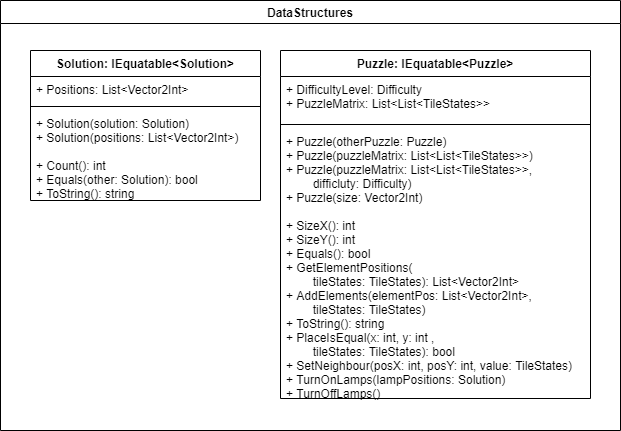

The diagram above was exported from draw.io. Its source (the exported page's mxGraphModel, read from the mxfile embedded in the PNG):
<mxGraphModel dx="1499" dy="873" grid="1" gridSize="10" guides="1" tooltips="1" connect="1" arrows="1" fold="1" page="0" pageScale="1" pageWidth="850" pageHeight="1100" math="0" shadow="0">
  <root>
    <mxCell id="0" />
    <mxCell id="1" parent="0" />
    <mxCell id="2" value="DataStructures" style="swimlane;rounded=0;html=0;" parent="1" vertex="1">
      <mxGeometry x="-230" y="140" width="620" height="430" as="geometry" />
    </mxCell>
    <mxCell id="7" value="Puzzle: IEquatable&lt;Puzzle&gt;" style="swimlane;fontStyle=1;align=center;verticalAlign=top;childLayout=stackLayout;horizontal=1;startSize=26;horizontalStack=0;resizeParent=1;resizeParentMax=0;resizeLast=0;collapsible=1;marginBottom=0;rounded=0;html=0;" parent="2" vertex="1">
      <mxGeometry x="280" y="50" width="310" height="348" as="geometry" />
    </mxCell>
    <mxCell id="8" value="+ DifficultyLevel: Difficulty&#10;+ PuzzleMatrix: List&lt;List&lt;TileStates&gt;&gt;" style="text;strokeColor=none;fillColor=none;align=left;verticalAlign=top;spacingLeft=4;spacingRight=4;overflow=hidden;rotatable=0;points=[[0,0.5],[1,0.5]];portConstraint=eastwest;" parent="7" vertex="1">
      <mxGeometry y="26" width="310" height="44" as="geometry" />
    </mxCell>
    <mxCell id="9" value="" style="line;strokeWidth=1;fillColor=none;align=left;verticalAlign=middle;spacingTop=-1;spacingLeft=3;spacingRight=3;rotatable=0;labelPosition=right;points=[];portConstraint=eastwest;" parent="7" vertex="1">
      <mxGeometry y="70" width="310" height="8" as="geometry" />
    </mxCell>
    <mxCell id="10" value="+ Puzzle(otherPuzzle: Puzzle)&#10;+ Puzzle(puzzleMatrix: List&lt;List&lt;TileStates&gt;&gt;)&#10;+ Puzzle(puzzleMatrix: List&lt;List&lt;TileStates&gt;&gt;,&#10;        difficluty: Difficulty)&#10;+ Puzzle(size: Vector2Int)&#10;&#10;+ SizeX(): int&#10;+ SizeY(): int&#10;+ Equals(): bool&#10;+ GetElementPositions(&#10;        tileStates: TileStates): List&lt;Vector2Int&gt;&#10;+ AddElements(elementPos: List&lt;Vector2Int&gt;,&#10;        tileStates: TileStates)&#10;+ ToString(): string&#10;+ PlaceIsEqual(x: int, y: int ,&#10;        tileStates: TileStates): bool&#10;+ SetNeighbour(posX: int, posY: int, value: TileStates)&#10;+ TurnOnLamps(lampPositions: Solution)&#10;+ TurnOffLamps()" style="text;strokeColor=none;fillColor=none;align=left;verticalAlign=top;spacingLeft=4;spacingRight=4;overflow=hidden;rotatable=0;points=[[0,0.5],[1,0.5]];portConstraint=eastwest;" parent="7" vertex="1">
      <mxGeometry y="78" width="310" height="270" as="geometry" />
    </mxCell>
    <mxCell id="3" value="Solution: IEquatable&lt;Solution&gt;" style="swimlane;fontStyle=1;align=center;verticalAlign=top;childLayout=stackLayout;horizontal=1;startSize=26;horizontalStack=0;resizeParent=1;resizeParentMax=0;resizeLast=0;collapsible=1;marginBottom=0;rounded=0;html=0;" parent="2" vertex="1">
      <mxGeometry x="30" y="50" width="230" height="150" as="geometry" />
    </mxCell>
    <mxCell id="4" value="+ Positions: List&lt;Vector2Int&gt;" style="text;strokeColor=none;fillColor=none;align=left;verticalAlign=top;spacingLeft=4;spacingRight=4;overflow=hidden;rotatable=0;points=[[0,0.5],[1,0.5]];portConstraint=eastwest;" parent="3" vertex="1">
      <mxGeometry y="26" width="230" height="26" as="geometry" />
    </mxCell>
    <mxCell id="5" value="" style="line;strokeWidth=1;fillColor=none;align=left;verticalAlign=middle;spacingTop=-1;spacingLeft=3;spacingRight=3;rotatable=0;labelPosition=right;points=[];portConstraint=eastwest;" parent="3" vertex="1">
      <mxGeometry y="52" width="230" height="8" as="geometry" />
    </mxCell>
    <mxCell id="6" value="+ Solution(solution: Solution)&#10;+ Solution(positions: List&lt;Vector2Int&gt;)&#10;&#10;+ Count(): int&#10;+ Equals(other: Solution): bool&#10;+ ToString(): string" style="text;strokeColor=none;fillColor=none;align=left;verticalAlign=top;spacingLeft=4;spacingRight=4;overflow=hidden;rotatable=0;points=[[0,0.5],[1,0.5]];portConstraint=eastwest;" parent="3" vertex="1">
      <mxGeometry y="60" width="230" height="90" as="geometry" />
    </mxCell>
  </root>
</mxGraphModel>